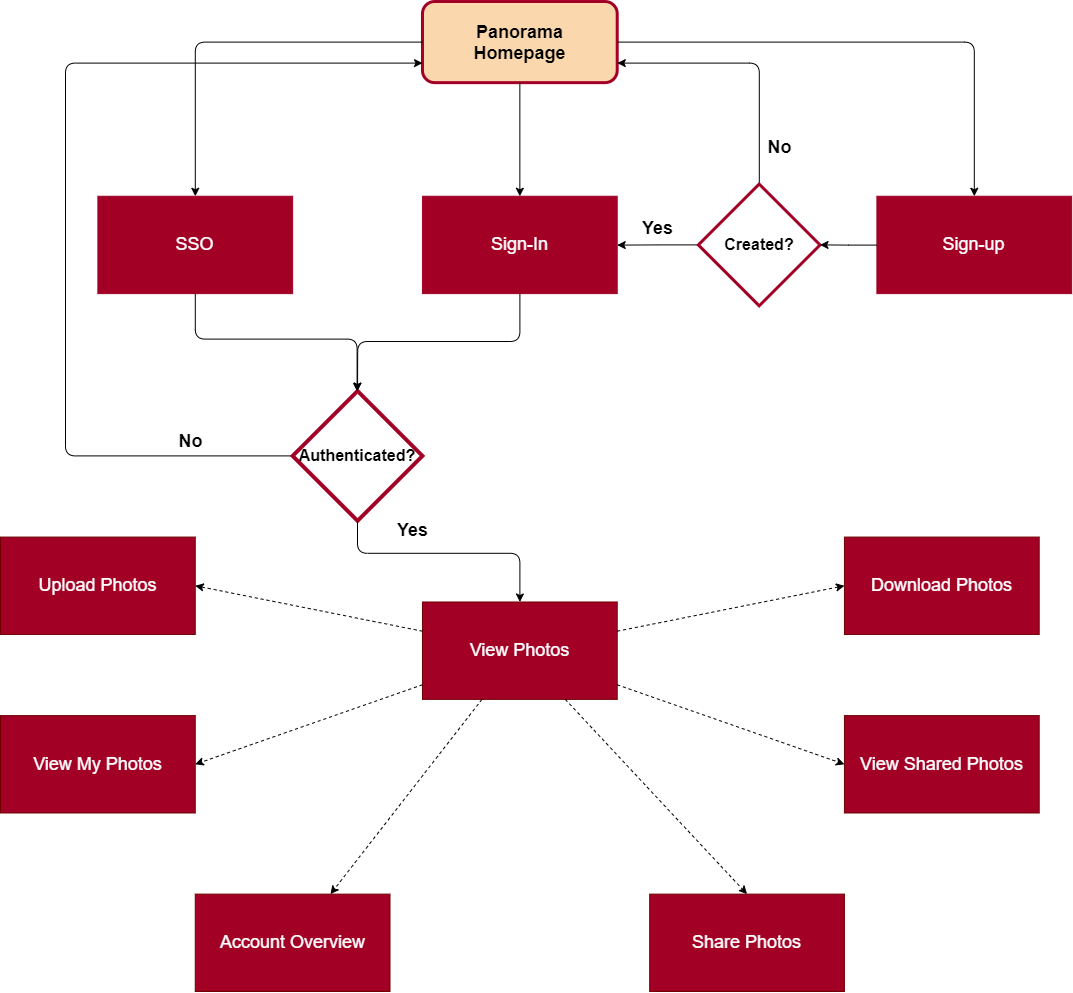

The diagram above was exported from draw.io. Its source (the exported page's mxGraphModel, read from the mxfile embedded in the PNG):
<mxGraphModel dx="1564" dy="1012" grid="1" gridSize="10" guides="1" tooltips="1" connect="1" arrows="1" fold="1" page="1" pageScale="1" pageWidth="850" pageHeight="1100" math="0" shadow="0">
  <root>
    <mxCell id="0" />
    <mxCell id="1" parent="0" />
    <mxCell id="dx6tphcMFuG8gy7met6v-1" value="" style="group" vertex="1" connectable="0" parent="1">
      <mxGeometry x="50" y="40" width="1071.15" height="990" as="geometry" />
    </mxCell>
    <mxCell id="cXm73ivt-Oey6yE0GFeE-2" value="&lt;span style=&quot;font-size: 18px&quot;&gt;&lt;b&gt;Panorama&lt;br&gt;Homepage&lt;/b&gt;&lt;br&gt;&lt;/span&gt;" style="rounded=1;whiteSpace=wrap;html=1;fillColor=#fad7ac;strokeColor=#A20025;strokeWidth=3;" vertex="1" parent="dx6tphcMFuG8gy7met6v-1">
      <mxGeometry x="421.96818181818185" width="194.75454545454545" height="81.14754098360656" as="geometry" />
    </mxCell>
    <mxCell id="cXm73ivt-Oey6yE0GFeE-3" value="&lt;font color=&quot;#ffffff&quot; style=&quot;font-size: 18px&quot;&gt;Sign-In&lt;/font&gt;" style="rounded=0;whiteSpace=wrap;html=1;strokeColor=#A20025;fillColor=#A20025;" vertex="1" parent="dx6tphcMFuG8gy7met6v-1">
      <mxGeometry x="421.96818181818185" y="194.7540983606558" width="194.75454545454545" height="97.3770491803279" as="geometry" />
    </mxCell>
    <mxCell id="cXm73ivt-Oey6yE0GFeE-4" value="" style="edgeStyle=orthogonalEdgeStyle;rounded=0;orthogonalLoop=1;jettySize=auto;html=1;" edge="1" parent="dx6tphcMFuG8gy7met6v-1" source="cXm73ivt-Oey6yE0GFeE-2" target="cXm73ivt-Oey6yE0GFeE-3">
      <mxGeometry relative="1" as="geometry" />
    </mxCell>
    <mxCell id="cXm73ivt-Oey6yE0GFeE-5" value="&lt;font color=&quot;#ffffff&quot; style=&quot;font-size: 18px&quot;&gt;Sign-up&lt;/font&gt;" style="rounded=0;whiteSpace=wrap;html=1;strokeColor=#A20025;fillColor=#A20025;" vertex="1" parent="dx6tphcMFuG8gy7met6v-1">
      <mxGeometry x="876.3954545454548" y="194.7540983606558" width="194.75454545454545" height="97.3770491803279" as="geometry" />
    </mxCell>
    <mxCell id="cXm73ivt-Oey6yE0GFeE-6" value="" style="edgeStyle=orthogonalEdgeStyle;rounded=1;orthogonalLoop=1;jettySize=auto;html=1;" edge="1" parent="dx6tphcMFuG8gy7met6v-1" source="cXm73ivt-Oey6yE0GFeE-2" target="cXm73ivt-Oey6yE0GFeE-5">
      <mxGeometry relative="1" as="geometry" />
    </mxCell>
    <mxCell id="cXm73ivt-Oey6yE0GFeE-7" value="&lt;font color=&quot;#ffffff&quot; style=&quot;font-size: 18px&quot;&gt;SSO&lt;/font&gt;" style="rounded=0;whiteSpace=wrap;html=1;strokeColor=#A20025;fillColor=#A20025;" vertex="1" parent="dx6tphcMFuG8gy7met6v-1">
      <mxGeometry x="97.37727272727273" y="194.7540983606558" width="194.75454545454545" height="97.3770491803279" as="geometry" />
    </mxCell>
    <mxCell id="cXm73ivt-Oey6yE0GFeE-8" value="" style="edgeStyle=orthogonalEdgeStyle;rounded=1;orthogonalLoop=1;jettySize=auto;html=1;" edge="1" parent="dx6tphcMFuG8gy7met6v-1" source="cXm73ivt-Oey6yE0GFeE-2" target="cXm73ivt-Oey6yE0GFeE-7">
      <mxGeometry relative="1" as="geometry" />
    </mxCell>
    <mxCell id="cXm73ivt-Oey6yE0GFeE-11" value="" style="edgeStyle=orthogonalEdgeStyle;rounded=0;orthogonalLoop=1;jettySize=auto;html=1;" edge="1" parent="dx6tphcMFuG8gy7met6v-1" source="cXm73ivt-Oey6yE0GFeE-9" target="cXm73ivt-Oey6yE0GFeE-3">
      <mxGeometry relative="1" as="geometry" />
    </mxCell>
    <mxCell id="cXm73ivt-Oey6yE0GFeE-13" value="" style="edgeStyle=orthogonalEdgeStyle;rounded=1;orthogonalLoop=1;jettySize=auto;html=1;entryX=1;entryY=0.75;entryDx=0;entryDy=0;" edge="1" parent="dx6tphcMFuG8gy7met6v-1" source="cXm73ivt-Oey6yE0GFeE-9" target="cXm73ivt-Oey6yE0GFeE-2">
      <mxGeometry relative="1" as="geometry">
        <mxPoint x="758.73125" y="40.57377049180328" as="targetPoint" />
        <Array as="points">
          <mxPoint x="759.5427272727275" y="61.672131147541" />
          <mxPoint x="616.7227272727273" y="61.672131147541" />
        </Array>
      </mxGeometry>
    </mxCell>
    <mxCell id="cXm73ivt-Oey6yE0GFeE-9" value="&lt;font style=&quot;font-size: 16px&quot;&gt;&lt;b&gt;Created?&lt;/b&gt;&lt;/font&gt;" style="rhombus;whiteSpace=wrap;html=1;strokeColor=#A20025;strokeWidth=3;" vertex="1" parent="dx6tphcMFuG8gy7met6v-1">
      <mxGeometry x="697.8704545454548" y="182.5819672131148" width="121.72159090909092" height="121.72131147540982" as="geometry" />
    </mxCell>
    <mxCell id="cXm73ivt-Oey6yE0GFeE-10" value="" style="edgeStyle=orthogonalEdgeStyle;rounded=0;orthogonalLoop=1;jettySize=auto;html=1;" edge="1" parent="dx6tphcMFuG8gy7met6v-1" source="cXm73ivt-Oey6yE0GFeE-5" target="cXm73ivt-Oey6yE0GFeE-9">
      <mxGeometry relative="1" as="geometry" />
    </mxCell>
    <mxCell id="cXm73ivt-Oey6yE0GFeE-14" value="&lt;font style=&quot;font-size: 18px&quot;&gt;&lt;b&gt;Yes&lt;/b&gt;&lt;/font&gt;" style="text;html=1;strokeColor=none;fillColor=none;align=center;verticalAlign=middle;whiteSpace=wrap;rounded=0;" vertex="1" parent="dx6tphcMFuG8gy7met6v-1">
      <mxGeometry x="624.8375000000002" y="210.98360655737707" width="64.91818181818182" height="32.45901639344263" as="geometry" />
    </mxCell>
    <mxCell id="cXm73ivt-Oey6yE0GFeE-15" value="&lt;font style=&quot;font-size: 18px&quot;&gt;&lt;b&gt;No&lt;/b&gt;&lt;/font&gt;" style="text;html=1;strokeColor=none;fillColor=none;align=center;verticalAlign=middle;whiteSpace=wrap;rounded=0;" vertex="1" parent="dx6tphcMFuG8gy7met6v-1">
      <mxGeometry x="746.5590909090911" y="129.83606557377053" width="64.91818181818182" height="32.45901639344263" as="geometry" />
    </mxCell>
    <mxCell id="cXm73ivt-Oey6yE0GFeE-20" style="edgeStyle=orthogonalEdgeStyle;rounded=1;orthogonalLoop=1;jettySize=auto;html=1;entryX=0;entryY=0.75;entryDx=0;entryDy=0;" edge="1" parent="dx6tphcMFuG8gy7met6v-1" source="cXm73ivt-Oey6yE0GFeE-18" target="cXm73ivt-Oey6yE0GFeE-2">
      <mxGeometry relative="1" as="geometry">
        <Array as="points">
          <mxPoint x="64.91818181818182" y="454.4262295081968" />
          <mxPoint x="64.91818181818182" y="61.672131147541" />
          <mxPoint x="421.96818181818185" y="61.672131147541" />
        </Array>
      </mxGeometry>
    </mxCell>
    <mxCell id="cXm73ivt-Oey6yE0GFeE-18" value="&lt;font style=&quot;font-size: 16px&quot;&gt;&lt;b&gt;Authenticated?&lt;/b&gt;&lt;/font&gt;" style="rhombus;whiteSpace=wrap;html=1;strokeColor=#A20025;strokeWidth=4;" vertex="1" parent="dx6tphcMFuG8gy7met6v-1">
      <mxGeometry x="292.13181818181823" y="389.5081967213116" width="129.83636363636364" height="129.83606557377053" as="geometry" />
    </mxCell>
    <mxCell id="cXm73ivt-Oey6yE0GFeE-19" style="edgeStyle=orthogonalEdgeStyle;rounded=1;orthogonalLoop=1;jettySize=auto;html=1;entryX=0.5;entryY=0;entryDx=0;entryDy=0;" edge="1" parent="dx6tphcMFuG8gy7met6v-1" source="cXm73ivt-Oey6yE0GFeE-3" target="cXm73ivt-Oey6yE0GFeE-18">
      <mxGeometry relative="1" as="geometry">
        <Array as="points">
          <mxPoint x="519" y="340" />
          <mxPoint x="357" y="340" />
        </Array>
      </mxGeometry>
    </mxCell>
    <mxCell id="cXm73ivt-Oey6yE0GFeE-17" value="" style="edgeStyle=orthogonalEdgeStyle;rounded=1;orthogonalLoop=1;jettySize=auto;html=1;" edge="1" parent="dx6tphcMFuG8gy7met6v-1" source="cXm73ivt-Oey6yE0GFeE-7" target="cXm73ivt-Oey6yE0GFeE-18">
      <mxGeometry relative="1" as="geometry">
        <mxPoint x="129.83636363636364" y="405.7377049180328" as="targetPoint" />
        <Array as="points">
          <mxPoint x="194.62568136704022" y="337.5" />
          <mxPoint x="356.6262485164841" y="337.5" />
        </Array>
      </mxGeometry>
    </mxCell>
    <mxCell id="cXm73ivt-Oey6yE0GFeE-21" value="&lt;font style=&quot;font-size: 18px&quot;&gt;&lt;b&gt;No&lt;/b&gt;&lt;/font&gt;" style="text;html=1;align=center;verticalAlign=middle;resizable=0;points=[];autosize=1;" vertex="1" parent="dx6tphcMFuG8gy7met6v-1">
      <mxGeometry x="169.99702576185655" y="429.9986885245902" width="40" height="20" as="geometry" />
    </mxCell>
    <mxCell id="cXm73ivt-Oey6yE0GFeE-22" value="&lt;font style=&quot;font-size: 18px&quot;&gt;View Photos&lt;/font&gt;" style="whiteSpace=wrap;html=1;fillColor=#a20025;strokeColor=#6F0000;fontColor=#ffffff;" vertex="1" parent="dx6tphcMFuG8gy7met6v-1">
      <mxGeometry x="421.96818181818185" y="600.4918032786887" width="194.75454545454545" height="97.3770491803279" as="geometry" />
    </mxCell>
    <mxCell id="cXm73ivt-Oey6yE0GFeE-23" value="" style="edgeStyle=orthogonalEdgeStyle;rounded=1;orthogonalLoop=1;jettySize=auto;html=1;" edge="1" parent="dx6tphcMFuG8gy7met6v-1" source="cXm73ivt-Oey6yE0GFeE-18" target="cXm73ivt-Oey6yE0GFeE-22">
      <mxGeometry relative="1" as="geometry">
        <Array as="points">
          <mxPoint x="357.05" y="551.8032786885248" />
          <mxPoint x="519.3454545454546" y="551.8032786885248" />
        </Array>
      </mxGeometry>
    </mxCell>
    <mxCell id="cXm73ivt-Oey6yE0GFeE-24" value="&lt;font style=&quot;font-size: 18px&quot;&gt;&lt;b&gt;Yes&lt;/b&gt;&lt;/font&gt;" style="text;html=1;align=center;verticalAlign=middle;resizable=0;points=[];autosize=1;" vertex="1" parent="dx6tphcMFuG8gy7met6v-1">
      <mxGeometry x="386.9988439436747" y="519.3442622950821" width="50" height="20" as="geometry" />
    </mxCell>
    <mxCell id="cXm73ivt-Oey6yE0GFeE-26" value="&lt;font style=&quot;font-size: 18px&quot;&gt;Upload Photos&lt;/font&gt;" style="whiteSpace=wrap;html=1;fillColor=#a20025;strokeColor=#6F0000;fontColor=#ffffff;" vertex="1" parent="dx6tphcMFuG8gy7met6v-1">
      <mxGeometry y="535.5737704918033" width="194.75454545454545" height="97.3770491803279" as="geometry" />
    </mxCell>
    <mxCell id="cXm73ivt-Oey6yE0GFeE-41" style="edgeStyle=none;rounded=1;orthogonalLoop=1;jettySize=auto;html=1;entryX=1;entryY=0.5;entryDx=0;entryDy=0;strokeColor=#000000;dashed=1;" edge="1" parent="dx6tphcMFuG8gy7met6v-1" source="cXm73ivt-Oey6yE0GFeE-22" target="cXm73ivt-Oey6yE0GFeE-26">
      <mxGeometry relative="1" as="geometry" />
    </mxCell>
    <mxCell id="cXm73ivt-Oey6yE0GFeE-27" value="&lt;font style=&quot;font-size: 18px&quot;&gt;Account Overview&lt;/font&gt;" style="whiteSpace=wrap;html=1;fillColor=#a20025;strokeColor=#6F0000;fontColor=#ffffff;" vertex="1" parent="dx6tphcMFuG8gy7met6v-1">
      <mxGeometry x="194.75454545454545" y="892.6229508196723" width="194.75454545454545" height="97.3770491803279" as="geometry" />
    </mxCell>
    <mxCell id="cXm73ivt-Oey6yE0GFeE-33" value="" style="rounded=1;orthogonalLoop=1;jettySize=auto;html=1;strokeColor=#000000;dashed=1;" edge="1" parent="dx6tphcMFuG8gy7met6v-1" source="cXm73ivt-Oey6yE0GFeE-22" target="cXm73ivt-Oey6yE0GFeE-27">
      <mxGeometry relative="1" as="geometry" />
    </mxCell>
    <mxCell id="cXm73ivt-Oey6yE0GFeE-28" value="&lt;font style=&quot;font-size: 18px&quot;&gt;Download Photos&lt;/font&gt;" style="whiteSpace=wrap;html=1;fillColor=#a20025;strokeColor=#6F0000;fontColor=#ffffff;glass=0;shadow=0;" vertex="1" parent="dx6tphcMFuG8gy7met6v-1">
      <mxGeometry x="843.9363636363637" y="535.5737704918033" width="194.75454545454545" height="97.3770491803279" as="geometry" />
    </mxCell>
    <mxCell id="cXm73ivt-Oey6yE0GFeE-42" style="edgeStyle=none;rounded=1;orthogonalLoop=1;jettySize=auto;html=1;entryX=0;entryY=0.5;entryDx=0;entryDy=0;strokeColor=#000000;dashed=1;" edge="1" parent="dx6tphcMFuG8gy7met6v-1" source="cXm73ivt-Oey6yE0GFeE-22" target="cXm73ivt-Oey6yE0GFeE-28">
      <mxGeometry relative="1" as="geometry" />
    </mxCell>
    <mxCell id="cXm73ivt-Oey6yE0GFeE-29" value="&lt;font style=&quot;font-size: 18px&quot;&gt;View My Photos&lt;/font&gt;" style="whiteSpace=wrap;html=1;fillColor=#a20025;strokeColor=#6F0000;fontColor=#ffffff;" vertex="1" parent="dx6tphcMFuG8gy7met6v-1">
      <mxGeometry y="714.0983606557379" width="194.75454545454545" height="97.3770491803279" as="geometry" />
    </mxCell>
    <mxCell id="cXm73ivt-Oey6yE0GFeE-40" style="edgeStyle=none;rounded=1;orthogonalLoop=1;jettySize=auto;html=1;entryX=1;entryY=0.5;entryDx=0;entryDy=0;strokeColor=#000000;dashed=1;" edge="1" parent="dx6tphcMFuG8gy7met6v-1" source="cXm73ivt-Oey6yE0GFeE-22" target="cXm73ivt-Oey6yE0GFeE-29">
      <mxGeometry relative="1" as="geometry" />
    </mxCell>
    <mxCell id="cXm73ivt-Oey6yE0GFeE-30" value="&lt;font style=&quot;font-size: 18px&quot;&gt;View Shared Photos&lt;/font&gt;" style="whiteSpace=wrap;html=1;fillColor=#a20025;strokeColor=#6F0000;fontColor=#ffffff;" vertex="1" parent="dx6tphcMFuG8gy7met6v-1">
      <mxGeometry x="843.9363636363637" y="714.0983606557379" width="194.75454545454545" height="97.3770491803279" as="geometry" />
    </mxCell>
    <mxCell id="cXm73ivt-Oey6yE0GFeE-43" style="edgeStyle=none;rounded=1;orthogonalLoop=1;jettySize=auto;html=1;entryX=0;entryY=0.5;entryDx=0;entryDy=0;strokeColor=#000000;dashed=1;" edge="1" parent="dx6tphcMFuG8gy7met6v-1" source="cXm73ivt-Oey6yE0GFeE-22" target="cXm73ivt-Oey6yE0GFeE-30">
      <mxGeometry relative="1" as="geometry" />
    </mxCell>
    <mxCell id="JBwDePMLAKoSzHLGZUjV-1" value="&lt;font style=&quot;font-size: 18px&quot;&gt;Share Photos&lt;/font&gt;" style="whiteSpace=wrap;html=1;fillColor=#a20025;strokeColor=#6F0000;fontColor=#ffffff;" vertex="1" parent="dx6tphcMFuG8gy7met6v-1">
      <mxGeometry x="649.1818181818182" y="892.6229508196723" width="194.75454545454545" height="97.3770491803279" as="geometry" />
    </mxCell>
    <mxCell id="JBwDePMLAKoSzHLGZUjV-2" style="edgeStyle=none;rounded=1;orthogonalLoop=1;jettySize=auto;html=1;entryX=0.5;entryY=0;entryDx=0;entryDy=0;strokeColor=#000000;dashed=1;" edge="1" parent="dx6tphcMFuG8gy7met6v-1" source="cXm73ivt-Oey6yE0GFeE-22" target="JBwDePMLAKoSzHLGZUjV-1">
      <mxGeometry relative="1" as="geometry" />
    </mxCell>
  </root>
</mxGraphModel>